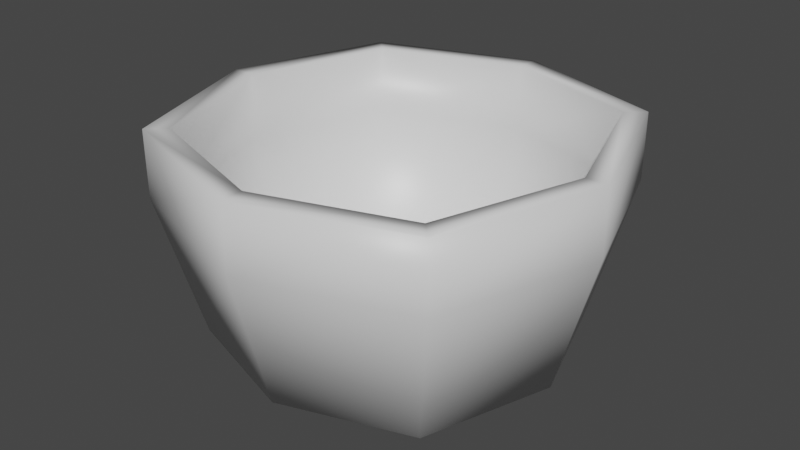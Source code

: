 # Source: basket.blend  (saved by Blender 3.2.14; exported with 4.5.12 LTS)
import bpy
from mathutils import Matrix  # noqa: F401  (used for matrix-valued properties, if any)

bpy.ops.wm.read_factory_settings(use_empty=True)
scene = bpy.context.scene
scene.name = 'Scene'

# ---- collections
col_collection = bpy.data.collections.new('Collection'); scene.collection.children.link(col_collection)

# ---- images (referenced by path relative to the original .blend; pixels are not part of the script)
import os
ASSET_DIR = os.environ.get("B2B_ASSET_DIR", "")  # directory of the original .blend (textures are referenced by path, not embedded)
HERE = os.path.dirname(os.path.abspath(__file__))  # packed textures are extracted next to this script under _unpacked/

def load_image(name, relpath, width, height, colorspace="sRGB"):
    """Load a texture the original file referenced (path relative to the .blend, or extracted next to this script)."""
    p = next((c for c in (os.path.join(HERE, relpath), os.path.join(ASSET_DIR, relpath)) if relpath and os.path.exists(c)), "")
    if p:
        img = bpy.data.images.load(p, check_existing=True)
        img.name = name
    else:  # same state as the original file: an image datablock whose file is absent (Cycles renders it pink)
        img = bpy.data.images.new(name, width, height)
        img.source = "FILE"
        img.filepath = "//" + (relpath or name)
    img.colorspace_settings.name = colorspace
    return img
img_baskettexture_png = load_image('basketTexture.png', 'basketTexture.png', 1024, 1024, 'sRGB')

# ---- materials (node trees are filled in below, after node groups)
mat_material = bpy.data.materials.new('Material')
mat_material.alpha_threshold = 0.0
mat_material.use_transparent_shadow = False
mat_material.line_color = (0.0, 0.0, 0.0, 1.0)

# ---- material node trees
mat_material.use_nodes = True; mat_material.node_tree.nodes.clear()
_N = mat_material.node_tree.nodes; _L = mat_material.node_tree.links
n0 = _N.new('ShaderNodeOutputMaterial'); n0.name = 'Material Output'; n0.location = (300, 300)
n1 = _N.new('ShaderNodeBsdfPrincipled'); n1.name = 'Principled BSDF'; n1.location = (10, 300)
n1.distribution = 'GGX'
n1.subsurface_method = 'RANDOM_WALK_SKIN'
n1.inputs[2].default_value = 0.4
n1.inputs[3].default_value = 1.45
n1.inputs[27].default_value = (0.0, 0.0, 0.0, 1.0)
n1.inputs[28].default_value = 1.0
n2 = _N.new('ShaderNodeTexImage'); n2.name = 'Image Texture'; n2.location = (-280, 220)
n2.image = img_baskettexture_png
_L.new(n1.outputs[0], n0.inputs[0])
n0.is_active_output = True

# ---- world
world_world = bpy.data.worlds.new('World'); scene.world = world_world
world_world.use_nodes = True; world_world.node_tree.nodes.clear()
_N = world_world.node_tree.nodes; _L = world_world.node_tree.links
n0 = _N.new('ShaderNodeOutputWorld'); n0.name = 'World Output'; n0.location = (300, 300)
n1 = _N.new('ShaderNodeBackground'); n1.name = 'Background'; n1.location = (10, 300)
n1.inputs[0].default_value = (0.05088, 0.05088, 0.05088, 1.0)
_L.new(n1.outputs[0], n0.inputs[0])
n0.is_active_output = True
world_world.color = (0.05088, 0.05088, 0.05088)
world_world.use_sun_shadow = False
world_world.sun_shadow_jitter_overblur = 0.0

# ---- meshes
me_plane = bpy.data.meshes.new('Plane')
me_plane.from_pydata([(-1.0, -1.0, 0.1047), (1.0, -1.0, 0.1047), (-1.0, 1.0, 0.1047), (1.0, 1.0, 0.1047), (-1.333, 0.0, 0.1047), (1.333, 0.0, 0.1047), (0.0, -1.333, 0.1047), (0.0, 1.333, 0.1047), (0.0, 0.0, 0.1047), (-1.117, -1.117, 0.0), (1.117, -1.117, 0.0), (-1.117, 1.117, 0.0), (1.117, 1.117, 0.0), (-1.49, 0.0, 0.0), (1.49, 0.0, 0.0), (0.0, -1.49, 0.0), (0.0, 1.49, 0.0), (-1.228, -1.228, 1.219), (1.228, -1.228, 1.219), (-1.228, 1.228, 1.219), (1.228, 1.228, 1.219), (-1.637, 0.0, 1.219), (1.637, 0.0, 1.219), (0.0, -1.637, 1.219), (0.0, 1.637, 1.219), (-1.372, -1.372, 1.219), (1.372, -1.372, 1.219), (-1.372, 1.372, 1.219), (1.372, 1.372, 1.219), (-1.829, 0.0, 1.219), (1.829, 0.0, 1.219), (0.0, -1.829, 1.219), (0.0, 1.829, 1.219), (-1.228, -1.228, 1.797), (1.228, -1.228, 1.797), (-1.228, 1.228, 1.797), (1.228, 1.228, 1.797), (-1.637, 0.0, 1.797), (1.637, 0.0, 1.797), (0.0, -1.637, 1.797), (0.0, 1.637, 1.797), (-1.372, -1.372, 1.797), (1.372, -1.372, 1.797), (-1.372, 1.372, 1.797), (1.372, 1.372, 1.797), (-1.829, 0.0, 1.797), (1.829, 0.0, 1.797), (0.0, -1.829, 1.797), (0.0, 1.829, 1.797)], [], [(8, 5, 3, 7), (6, 1, 5, 8), (0, 6, 8, 4), (4, 8, 7, 2), (0, 4, 21, 17), (6, 0, 17, 23), (14, 12, 28, 30), (15, 10, 26, 31), (5, 1, 18, 22), (13, 9, 25, 29), (12, 16, 32, 28), (4, 2, 19, 21), (29, 25, 41, 45), (28, 32, 48, 44), (17, 21, 37, 33), (24, 20, 36, 40), (25, 31, 47, 41), (23, 17, 33, 39), (26, 30, 46, 42), (22, 18, 34, 38), (16, 11, 27, 32), (7, 3, 20, 24), (1, 6, 23, 18), (11, 13, 29, 27), (3, 5, 22, 20), (10, 14, 30, 26), (2, 7, 24, 19), (9, 15, 31, 25), (36, 38, 46, 44), (33, 37, 45, 41), (39, 33, 41, 47), (38, 34, 42, 46), (35, 40, 48, 43), (34, 39, 47, 42), (40, 36, 44, 48), (37, 35, 43, 45), (18, 23, 39, 34), (31, 26, 42, 47), (20, 22, 38, 36), (30, 28, 44, 46), (19, 24, 40, 35), (32, 27, 43, 48), (21, 19, 35, 37), (27, 29, 45, 43), (13, 11, 16, 12, 14, 10, 15, 9)])
me_plane.polygons.foreach_set('use_smooth', [True] * 45)
_uv = me_plane.uv_layers.new(name='UVMap')
_uv.uv.foreach_set('vector', [0.4866, 0.5, 0.5523, 0.7023, 0.3882, 0.7023, 0.2897, 0.5675, 0.6835, 0.4325, 0.6835, 0.6011, 0.5523, 0.7023, 0.4866, 0.5, 0.585, 0.2977, 0.6835, 0.4325, 0.4866, 0.5, 0.421, 0.2977, 0.421, 0.2977, 0.4866, 0.5, 0.2897, 0.5675, 0.2897, 0.3989, 0.6524, 0.5162, 0.5997, 0.4007, 0.7558, 0.2624, 0.8419, 0.5325, 0.5867, 0.623, 0.6524, 0.5162, 0.8419, 0.5325, 0.7144, 0.7835, 0.5529, 0.6517, 0.6593, 0.5706, 0.8401, 0.6512, 0.6303, 0.8568, 0.3307, 0.5604, 0.4158, 0.6649, 0.3389, 0.8534, 0.1372, 0.6429, 0.3587, 0.598, 0.4677, 0.6656, 0.4501, 0.8648, 0.2058, 0.7354, 0.423, 0.3491, 0.3187, 0.4292, 0.1397, 0.3496, 0.3461, 0.145, 0.6593, 0.5706, 0.6503, 0.4368, 0.843, 0.3539, 0.8401, 0.6512, 0.5997, 0.4007, 0.4932, 0.3279, 0.509, 0.1321, 0.7558, 0.2624, 0.3461, 0.145, 0.1397, 0.3496, 0.0003106, 0.2941, 0.2849, 0.00338, 1.021, 0.2659, 1.021, 0.6328, 0.8784, 0.6328, 0.8784, 0.2659, 0.8419, 0.5325, 0.7558, 0.2624, 0.8775, 0.147, 1.007, 0.5399, 0.246, 0.2201, 0.1209, 0.4691, -0.04162, 0.4623, 0.135, 0.09564, 0.1397, 0.3496, 0.1372, 0.6429, 9.905e-05, 0.706, 0.0003106, 0.2941, 0.7144, 0.7835, 0.8419, 0.5325, 1.007, 0.5399, 0.8246, 0.9096, 0.3389, 0.8534, 0.6303, 0.8568, 0.6909, 0.9999, 0.285, 0.9978, 0.2058, 0.7354, 0.4501, 0.8648, 0.4413, 1.032, 0.08571, 0.8489, 0.6503, 0.4368, 0.5607, 0.3364, 0.6371, 0.1455, 0.843, 0.3539, 0.3768, 0.3814, 0.3086, 0.4849, 0.1209, 0.4691, 0.246, 0.2201, 0.4677, 0.6656, 0.5867, 0.623, 0.7144, 0.7835, 0.4501, 0.8648, 0.5607, 0.3364, 0.423, 0.3491, 0.3461, 0.145, 0.6371, 0.1455, 0.3086, 0.4849, 0.3587, 0.598, 0.2058, 0.7354, 0.1209, 0.4691, 0.4158, 0.6649, 0.5529, 0.6517, 0.6303, 0.8568, 0.3389, 0.8534, 0.4932, 0.3279, 0.3768, 0.3814, 0.246, 0.2201, 0.509, 0.1321, 0.3187, 0.4292, 0.3307, 0.5604, 0.1372, 0.6429, 0.1397, 0.3496, 0.8335, 0.2889, 0.5778, 0.09174, 0.5928, 0.0456, 0.8784, 0.2659, 0.06625, 0.683, 0.322, 0.8802, 0.307, 0.9263, 0.02135, 0.706, 0.06625, 0.3545, 0.06625, 0.683, 0.02135, 0.706, 0.02135, 0.3391, 0.5778, 0.09174, 0.2581, 0.09174, 0.2357, 0.0456, 0.5928, 0.0456, 0.6417, 0.8802, 0.8335, 0.6174, 0.8784, 0.6328, 0.6641, 0.9263, 0.2581, 0.09174, 0.06625, 0.3545, 0.02135, 0.3391, 0.2357, 0.0456, 0.8335, 0.6174, 0.8335, 0.2889, 0.8784, 0.2659, 0.8784, 0.6328, 0.322, 0.8802, 0.6417, 0.8802, 0.6641, 0.9263, 0.307, 0.9263, 0.4501, 0.8648, 0.7144, 0.7835, 0.8246, 0.9096, 0.4413, 1.032, 0.1372, 0.6429, 0.3389, 0.8534, 0.285, 0.9978, 9.905e-05, 0.706, 0.1209, 0.4691, 0.2058, 0.7354, 0.08571, 0.8489, -0.04162, 0.4623, 0.6303, 0.8568, 0.8401, 0.6512, 0.9813, 0.7078, 0.6909, 0.9999, 0.509, 0.1321, 0.246, 0.2201, 0.135, 0.09564, 0.5158, -0.03705, 0.843, 0.3539, 0.6371, 0.1455, 0.6895, 9.905e-05, 0.9813, 0.289, 0.7558, 0.2624, 0.509, 0.1321, 0.5158, -0.03705, 0.8775, 0.147, 0.6371, 0.1455, 0.3461, 0.145, 0.2849, 0.00338, 0.6895, 9.905e-05, 0.6648, 0.439, 0.6648, 0.5915, 0.546, 0.6831, 0.3976, 0.6831, 0.3085, 0.561, 0.3085, 0.4085, 0.4272, 0.3169, 0.5757, 0.3169])
me_plane.materials.append(mat_material)
me_plane.update()

# ---- objects
ob_basket = bpy.data.objects.new('Basket', me_plane)

# ---- transforms, parenting, visibility, modifiers, constraints
ob_basket.location = (0.0, 0.0, 0.0)
ob_basket.scale = (0.6154, 0.6154, 0.6154)

# ---- collection membership
col_collection.objects.link(ob_basket)

# ---- scene / render settings (as saved in the file)
scene.frame_start = 1; scene.frame_end = 250; scene.frame_set(1)
scene.render.engine = 'BLENDER_EEVEE_NEXT'
scene.cycles.sampling_pattern = 'TABULATED_SOBOL'
scene.cycles.use_light_tree = False
scene.view_settings.view_transform = 'Filmic'
bpy.context.view_layer.update()

# ---- added for rendering (the .blend has no active camera and no usable light): camera, sun
cam_auto = bpy.data.cameras.new('AutoCamera')
cam_auto.lens = 50.0
cam_auto.sensor_width = 36.0
cam_auto.clip_end = 1000.0
ob_auto_camera = bpy.data.objects.new('AutoCamera', cam_auto)
scene.collection.objects.link(ob_auto_camera)
ob_auto_camera.location = (3.11817, -3.7418, 3.04751)
ob_auto_camera.rotation_euler = (1.09748, -7.21219e-08, 0.694738)
scene.camera = ob_auto_camera
light_auto_sun = bpy.data.lights.new('AutoSun', 'SUN')
light_auto_sun.energy = 3.0
light_auto_sun.angle = 0.0523599
ob_auto_sun = bpy.data.objects.new('AutoSun', light_auto_sun)
scene.collection.objects.link(ob_auto_sun)
ob_auto_sun.rotation_euler = (0.872665, 0.174533, 0.523599)
bpy.context.view_layer.update()
